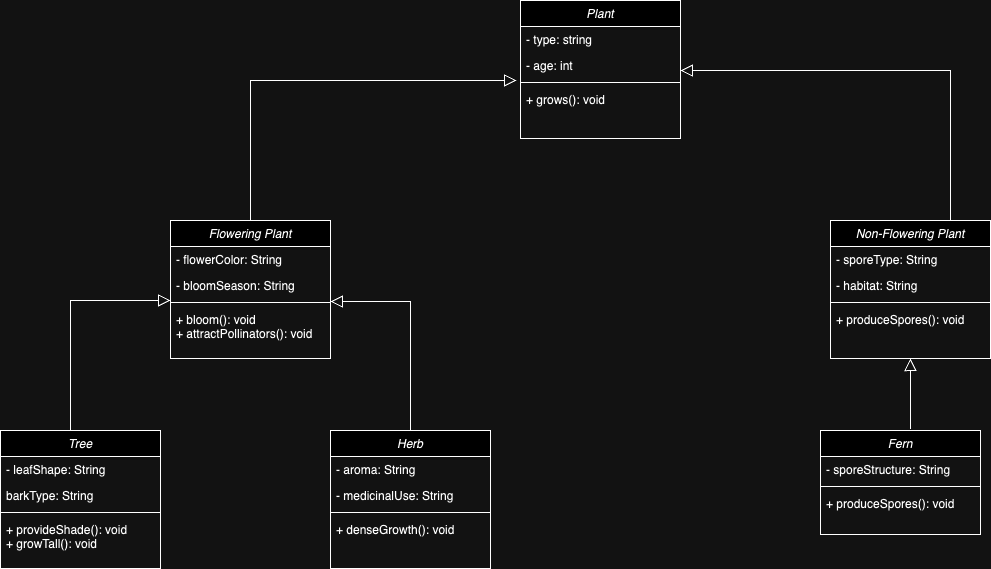

The diagram above was exported from draw.io. Its source (the exported page's mxGraphModel, read from the mxfile embedded in the PNG):
<mxGraphModel dx="1408" dy="809" grid="1" gridSize="10" guides="1" tooltips="1" connect="1" arrows="1" fold="1" page="1" pageScale="1" pageWidth="827" pageHeight="1169" math="0" shadow="0">
  <root>
    <mxCell id="WIyWlLk6GJQsqaUBKTNV-0" />
    <mxCell id="WIyWlLk6GJQsqaUBKTNV-1" parent="WIyWlLk6GJQsqaUBKTNV-0" />
    <mxCell id="F4wfY3e2LWRmT0lV4G-L-10" value="Plant" style="swimlane;fontStyle=2;align=center;verticalAlign=top;childLayout=stackLayout;horizontal=1;startSize=26;horizontalStack=0;resizeParent=1;resizeLast=0;collapsible=1;marginBottom=0;rounded=0;shadow=0;strokeWidth=1;" vertex="1" parent="WIyWlLk6GJQsqaUBKTNV-1">
      <mxGeometry x="350" y="140" width="160" height="138" as="geometry">
        <mxRectangle x="230" y="140" width="160" height="26" as="alternateBounds" />
      </mxGeometry>
    </mxCell>
    <mxCell id="F4wfY3e2LWRmT0lV4G-L-11" value="- type: string" style="text;align=left;verticalAlign=top;spacingLeft=4;spacingRight=4;overflow=hidden;rotatable=0;points=[[0,0.5],[1,0.5]];portConstraint=eastwest;" vertex="1" parent="F4wfY3e2LWRmT0lV4G-L-10">
      <mxGeometry y="26" width="160" height="26" as="geometry" />
    </mxCell>
    <mxCell id="F4wfY3e2LWRmT0lV4G-L-12" value="- age: int" style="text;align=left;verticalAlign=top;spacingLeft=4;spacingRight=4;overflow=hidden;rotatable=0;points=[[0,0.5],[1,0.5]];portConstraint=eastwest;rounded=0;shadow=0;html=0;" vertex="1" parent="F4wfY3e2LWRmT0lV4G-L-10">
      <mxGeometry y="52" width="160" height="26" as="geometry" />
    </mxCell>
    <mxCell id="F4wfY3e2LWRmT0lV4G-L-13" value="" style="line;html=1;strokeWidth=1;align=left;verticalAlign=middle;spacingTop=-1;spacingLeft=3;spacingRight=3;rotatable=0;labelPosition=right;points=[];portConstraint=eastwest;" vertex="1" parent="F4wfY3e2LWRmT0lV4G-L-10">
      <mxGeometry y="78" width="160" height="8" as="geometry" />
    </mxCell>
    <mxCell id="F4wfY3e2LWRmT0lV4G-L-14" value="+ grows(): void" style="text;align=left;verticalAlign=top;spacingLeft=4;spacingRight=4;overflow=hidden;rotatable=0;points=[[0,0.5],[1,0.5]];portConstraint=eastwest;" vertex="1" parent="F4wfY3e2LWRmT0lV4G-L-10">
      <mxGeometry y="86" width="160" height="26" as="geometry" />
    </mxCell>
    <mxCell id="F4wfY3e2LWRmT0lV4G-L-15" value="Flowering Plant" style="swimlane;fontStyle=2;align=center;verticalAlign=top;childLayout=stackLayout;horizontal=1;startSize=26;horizontalStack=0;resizeParent=1;resizeLast=0;collapsible=1;marginBottom=0;rounded=0;shadow=0;strokeWidth=1;" vertex="1" parent="WIyWlLk6GJQsqaUBKTNV-1">
      <mxGeometry y="360" width="160" height="138" as="geometry">
        <mxRectangle x="230" y="140" width="160" height="26" as="alternateBounds" />
      </mxGeometry>
    </mxCell>
    <mxCell id="F4wfY3e2LWRmT0lV4G-L-16" value="- flowerColor: String" style="text;align=left;verticalAlign=top;spacingLeft=4;spacingRight=4;overflow=hidden;rotatable=0;points=[[0,0.5],[1,0.5]];portConstraint=eastwest;" vertex="1" parent="F4wfY3e2LWRmT0lV4G-L-15">
      <mxGeometry y="26" width="160" height="26" as="geometry" />
    </mxCell>
    <mxCell id="F4wfY3e2LWRmT0lV4G-L-17" value="- bloomSeason: String" style="text;align=left;verticalAlign=top;spacingLeft=4;spacingRight=4;overflow=hidden;rotatable=0;points=[[0,0.5],[1,0.5]];portConstraint=eastwest;rounded=0;shadow=0;html=0;" vertex="1" parent="F4wfY3e2LWRmT0lV4G-L-15">
      <mxGeometry y="52" width="160" height="26" as="geometry" />
    </mxCell>
    <mxCell id="F4wfY3e2LWRmT0lV4G-L-18" value="" style="line;html=1;strokeWidth=1;align=left;verticalAlign=middle;spacingTop=-1;spacingLeft=3;spacingRight=3;rotatable=0;labelPosition=right;points=[];portConstraint=eastwest;" vertex="1" parent="F4wfY3e2LWRmT0lV4G-L-15">
      <mxGeometry y="78" width="160" height="8" as="geometry" />
    </mxCell>
    <mxCell id="F4wfY3e2LWRmT0lV4G-L-19" value="+ bloom(): void&#10;+ attractPollinators(): void&#10;" style="text;align=left;verticalAlign=top;spacingLeft=4;spacingRight=4;overflow=hidden;rotatable=0;points=[[0,0.5],[1,0.5]];portConstraint=eastwest;" vertex="1" parent="F4wfY3e2LWRmT0lV4G-L-15">
      <mxGeometry y="86" width="160" height="44" as="geometry" />
    </mxCell>
    <mxCell id="F4wfY3e2LWRmT0lV4G-L-25" value="Non-Flowering Plant" style="swimlane;fontStyle=2;align=center;verticalAlign=top;childLayout=stackLayout;horizontal=1;startSize=26;horizontalStack=0;resizeParent=1;resizeLast=0;collapsible=1;marginBottom=0;rounded=0;shadow=0;strokeWidth=1;" vertex="1" parent="WIyWlLk6GJQsqaUBKTNV-1">
      <mxGeometry x="660" y="360" width="160" height="138" as="geometry">
        <mxRectangle x="230" y="140" width="160" height="26" as="alternateBounds" />
      </mxGeometry>
    </mxCell>
    <mxCell id="F4wfY3e2LWRmT0lV4G-L-26" value="- sporeType: String" style="text;align=left;verticalAlign=top;spacingLeft=4;spacingRight=4;overflow=hidden;rotatable=0;points=[[0,0.5],[1,0.5]];portConstraint=eastwest;" vertex="1" parent="F4wfY3e2LWRmT0lV4G-L-25">
      <mxGeometry y="26" width="160" height="26" as="geometry" />
    </mxCell>
    <mxCell id="F4wfY3e2LWRmT0lV4G-L-27" value="- habitat: String " style="text;align=left;verticalAlign=top;spacingLeft=4;spacingRight=4;overflow=hidden;rotatable=0;points=[[0,0.5],[1,0.5]];portConstraint=eastwest;rounded=0;shadow=0;html=0;" vertex="1" parent="F4wfY3e2LWRmT0lV4G-L-25">
      <mxGeometry y="52" width="160" height="26" as="geometry" />
    </mxCell>
    <mxCell id="F4wfY3e2LWRmT0lV4G-L-28" value="" style="line;html=1;strokeWidth=1;align=left;verticalAlign=middle;spacingTop=-1;spacingLeft=3;spacingRight=3;rotatable=0;labelPosition=right;points=[];portConstraint=eastwest;" vertex="1" parent="F4wfY3e2LWRmT0lV4G-L-25">
      <mxGeometry y="78" width="160" height="8" as="geometry" />
    </mxCell>
    <mxCell id="F4wfY3e2LWRmT0lV4G-L-29" value="+ produceSpores(): void" style="text;align=left;verticalAlign=top;spacingLeft=4;spacingRight=4;overflow=hidden;rotatable=0;points=[[0,0.5],[1,0.5]];portConstraint=eastwest;" vertex="1" parent="F4wfY3e2LWRmT0lV4G-L-25">
      <mxGeometry y="86" width="160" height="26" as="geometry" />
    </mxCell>
    <mxCell id="F4wfY3e2LWRmT0lV4G-L-31" value="" style="endArrow=block;endSize=10;endFill=0;shadow=0;strokeWidth=1;rounded=0;curved=0;edgeStyle=elbowEdgeStyle;elbow=vertical;exitX=0.5;exitY=0;exitDx=0;exitDy=0;entryX=-0.025;entryY=1.077;entryDx=0;entryDy=0;entryPerimeter=0;" edge="1" parent="WIyWlLk6GJQsqaUBKTNV-1" source="F4wfY3e2LWRmT0lV4G-L-15" target="F4wfY3e2LWRmT0lV4G-L-12">
      <mxGeometry width="160" relative="1" as="geometry">
        <mxPoint x="-270" y="420" as="sourcePoint" />
        <mxPoint x="220" y="260" as="targetPoint" />
        <Array as="points">
          <mxPoint x="10" y="220" />
        </Array>
      </mxGeometry>
    </mxCell>
    <mxCell id="F4wfY3e2LWRmT0lV4G-L-32" value="" style="endArrow=block;endSize=10;endFill=0;shadow=0;strokeWidth=1;rounded=0;curved=0;edgeStyle=elbowEdgeStyle;elbow=vertical;exitX=0.75;exitY=0;exitDx=0;exitDy=0;entryX=-0.025;entryY=1.077;entryDx=0;entryDy=0;entryPerimeter=0;" edge="1" parent="WIyWlLk6GJQsqaUBKTNV-1" source="F4wfY3e2LWRmT0lV4G-L-25">
      <mxGeometry width="160" relative="1" as="geometry">
        <mxPoint x="776" y="350" as="sourcePoint" />
        <mxPoint x="510" y="210" as="targetPoint" />
        <Array as="points">
          <mxPoint x="846" y="210" />
        </Array>
      </mxGeometry>
    </mxCell>
    <mxCell id="F4wfY3e2LWRmT0lV4G-L-33" value="Tree" style="swimlane;fontStyle=2;align=center;verticalAlign=top;childLayout=stackLayout;horizontal=1;startSize=26;horizontalStack=0;resizeParent=1;resizeLast=0;collapsible=1;marginBottom=0;rounded=0;shadow=0;strokeWidth=1;" vertex="1" parent="WIyWlLk6GJQsqaUBKTNV-1">
      <mxGeometry x="-170" y="570" width="160" height="138" as="geometry">
        <mxRectangle x="230" y="140" width="160" height="26" as="alternateBounds" />
      </mxGeometry>
    </mxCell>
    <mxCell id="F4wfY3e2LWRmT0lV4G-L-34" value="- leafShape: String" style="text;align=left;verticalAlign=top;spacingLeft=4;spacingRight=4;overflow=hidden;rotatable=0;points=[[0,0.5],[1,0.5]];portConstraint=eastwest;" vertex="1" parent="F4wfY3e2LWRmT0lV4G-L-33">
      <mxGeometry y="26" width="160" height="26" as="geometry" />
    </mxCell>
    <mxCell id="F4wfY3e2LWRmT0lV4G-L-35" value="barkType: String" style="text;align=left;verticalAlign=top;spacingLeft=4;spacingRight=4;overflow=hidden;rotatable=0;points=[[0,0.5],[1,0.5]];portConstraint=eastwest;rounded=0;shadow=0;html=0;" vertex="1" parent="F4wfY3e2LWRmT0lV4G-L-33">
      <mxGeometry y="52" width="160" height="26" as="geometry" />
    </mxCell>
    <mxCell id="F4wfY3e2LWRmT0lV4G-L-36" value="" style="line;html=1;strokeWidth=1;align=left;verticalAlign=middle;spacingTop=-1;spacingLeft=3;spacingRight=3;rotatable=0;labelPosition=right;points=[];portConstraint=eastwest;" vertex="1" parent="F4wfY3e2LWRmT0lV4G-L-33">
      <mxGeometry y="78" width="160" height="8" as="geometry" />
    </mxCell>
    <mxCell id="F4wfY3e2LWRmT0lV4G-L-37" value="+ provideShade(): void&#10;+ growTall(): void" style="text;align=left;verticalAlign=top;spacingLeft=4;spacingRight=4;overflow=hidden;rotatable=0;points=[[0,0.5],[1,0.5]];portConstraint=eastwest;" vertex="1" parent="F4wfY3e2LWRmT0lV4G-L-33">
      <mxGeometry y="86" width="160" height="44" as="geometry" />
    </mxCell>
    <mxCell id="F4wfY3e2LWRmT0lV4G-L-38" value="Herb" style="swimlane;fontStyle=2;align=center;verticalAlign=top;childLayout=stackLayout;horizontal=1;startSize=26;horizontalStack=0;resizeParent=1;resizeLast=0;collapsible=1;marginBottom=0;rounded=0;shadow=0;strokeWidth=1;" vertex="1" parent="WIyWlLk6GJQsqaUBKTNV-1">
      <mxGeometry x="160" y="570" width="160" height="138" as="geometry">
        <mxRectangle x="230" y="140" width="160" height="26" as="alternateBounds" />
      </mxGeometry>
    </mxCell>
    <mxCell id="F4wfY3e2LWRmT0lV4G-L-39" value="- aroma: String" style="text;align=left;verticalAlign=top;spacingLeft=4;spacingRight=4;overflow=hidden;rotatable=0;points=[[0,0.5],[1,0.5]];portConstraint=eastwest;" vertex="1" parent="F4wfY3e2LWRmT0lV4G-L-38">
      <mxGeometry y="26" width="160" height="26" as="geometry" />
    </mxCell>
    <mxCell id="F4wfY3e2LWRmT0lV4G-L-40" value="- medicinalUse: String" style="text;align=left;verticalAlign=top;spacingLeft=4;spacingRight=4;overflow=hidden;rotatable=0;points=[[0,0.5],[1,0.5]];portConstraint=eastwest;rounded=0;shadow=0;html=0;" vertex="1" parent="F4wfY3e2LWRmT0lV4G-L-38">
      <mxGeometry y="52" width="160" height="26" as="geometry" />
    </mxCell>
    <mxCell id="F4wfY3e2LWRmT0lV4G-L-41" value="" style="line;html=1;strokeWidth=1;align=left;verticalAlign=middle;spacingTop=-1;spacingLeft=3;spacingRight=3;rotatable=0;labelPosition=right;points=[];portConstraint=eastwest;" vertex="1" parent="F4wfY3e2LWRmT0lV4G-L-38">
      <mxGeometry y="78" width="160" height="8" as="geometry" />
    </mxCell>
    <mxCell id="F4wfY3e2LWRmT0lV4G-L-42" value="+ denseGrowth(): void&#10;" style="text;align=left;verticalAlign=top;spacingLeft=4;spacingRight=4;overflow=hidden;rotatable=0;points=[[0,0.5],[1,0.5]];portConstraint=eastwest;" vertex="1" parent="F4wfY3e2LWRmT0lV4G-L-38">
      <mxGeometry y="86" width="160" height="44" as="geometry" />
    </mxCell>
    <mxCell id="F4wfY3e2LWRmT0lV4G-L-43" value="Fern" style="swimlane;fontStyle=2;align=center;verticalAlign=top;childLayout=stackLayout;horizontal=1;startSize=26;horizontalStack=0;resizeParent=1;resizeLast=0;collapsible=1;marginBottom=0;rounded=0;shadow=0;strokeWidth=1;" vertex="1" parent="WIyWlLk6GJQsqaUBKTNV-1">
      <mxGeometry x="650" y="570" width="160" height="104" as="geometry">
        <mxRectangle x="230" y="140" width="160" height="26" as="alternateBounds" />
      </mxGeometry>
    </mxCell>
    <mxCell id="F4wfY3e2LWRmT0lV4G-L-44" value="- sporeStructure: String" style="text;align=left;verticalAlign=top;spacingLeft=4;spacingRight=4;overflow=hidden;rotatable=0;points=[[0,0.5],[1,0.5]];portConstraint=eastwest;" vertex="1" parent="F4wfY3e2LWRmT0lV4G-L-43">
      <mxGeometry y="26" width="160" height="26" as="geometry" />
    </mxCell>
    <mxCell id="F4wfY3e2LWRmT0lV4G-L-46" value="" style="line;html=1;strokeWidth=1;align=left;verticalAlign=middle;spacingTop=-1;spacingLeft=3;spacingRight=3;rotatable=0;labelPosition=right;points=[];portConstraint=eastwest;" vertex="1" parent="F4wfY3e2LWRmT0lV4G-L-43">
      <mxGeometry y="52" width="160" height="8" as="geometry" />
    </mxCell>
    <mxCell id="F4wfY3e2LWRmT0lV4G-L-47" value="+ produceSpores(): void" style="text;align=left;verticalAlign=top;spacingLeft=4;spacingRight=4;overflow=hidden;rotatable=0;points=[[0,0.5],[1,0.5]];portConstraint=eastwest;" vertex="1" parent="F4wfY3e2LWRmT0lV4G-L-43">
      <mxGeometry y="60" width="160" height="44" as="geometry" />
    </mxCell>
    <mxCell id="F4wfY3e2LWRmT0lV4G-L-49" value="" style="endArrow=block;endSize=10;endFill=0;shadow=0;strokeWidth=1;rounded=0;curved=0;edgeStyle=elbowEdgeStyle;elbow=vertical;exitX=0.5;exitY=0;exitDx=0;exitDy=0;entryX=0;entryY=0.25;entryDx=0;entryDy=0;entryPerimeter=0;" edge="1" parent="WIyWlLk6GJQsqaUBKTNV-1" target="F4wfY3e2LWRmT0lV4G-L-18">
      <mxGeometry width="160" relative="1" as="geometry">
        <mxPoint x="-100" y="570" as="sourcePoint" />
        <mxPoint x="-30" y="430" as="targetPoint" />
        <Array as="points">
          <mxPoint x="-60" y="440" />
        </Array>
      </mxGeometry>
    </mxCell>
    <mxCell id="F4wfY3e2LWRmT0lV4G-L-60" value="" style="endArrow=block;endSize=10;endFill=0;shadow=0;strokeWidth=1;rounded=0;curved=0;edgeStyle=elbowEdgeStyle;elbow=vertical;exitX=0.5;exitY=0;exitDx=0;exitDy=0;entryX=1;entryY=-0.114;entryDx=0;entryDy=0;entryPerimeter=0;" edge="1" parent="WIyWlLk6GJQsqaUBKTNV-1" source="F4wfY3e2LWRmT0lV4G-L-38" target="F4wfY3e2LWRmT0lV4G-L-19">
      <mxGeometry width="160" relative="1" as="geometry">
        <mxPoint x="141.99999999999997" y="572.9839999999999" as="sourcePoint" />
        <mxPoint x="227.03999999999994" y="440.9839999999999" as="targetPoint" />
        <Array as="points">
          <mxPoint x="151.99999999999997" y="440.9839999999999" />
        </Array>
      </mxGeometry>
    </mxCell>
    <mxCell id="F4wfY3e2LWRmT0lV4G-L-61" value="" style="endArrow=block;endSize=10;endFill=0;shadow=0;strokeWidth=1;rounded=0;curved=0;edgeStyle=elbowEdgeStyle;elbow=vertical;entryX=0.5;entryY=1;entryDx=0;entryDy=0;exitX=0.563;exitY=-0.014;exitDx=0;exitDy=0;exitPerimeter=0;" edge="1" parent="WIyWlLk6GJQsqaUBKTNV-1" source="F4wfY3e2LWRmT0lV4G-L-43" target="F4wfY3e2LWRmT0lV4G-L-25">
      <mxGeometry width="160" relative="1" as="geometry">
        <mxPoint x="739.5" y="600" as="sourcePoint" />
        <mxPoint x="739.5" y="530" as="targetPoint" />
        <Array as="points" />
      </mxGeometry>
    </mxCell>
  </root>
</mxGraphModel>